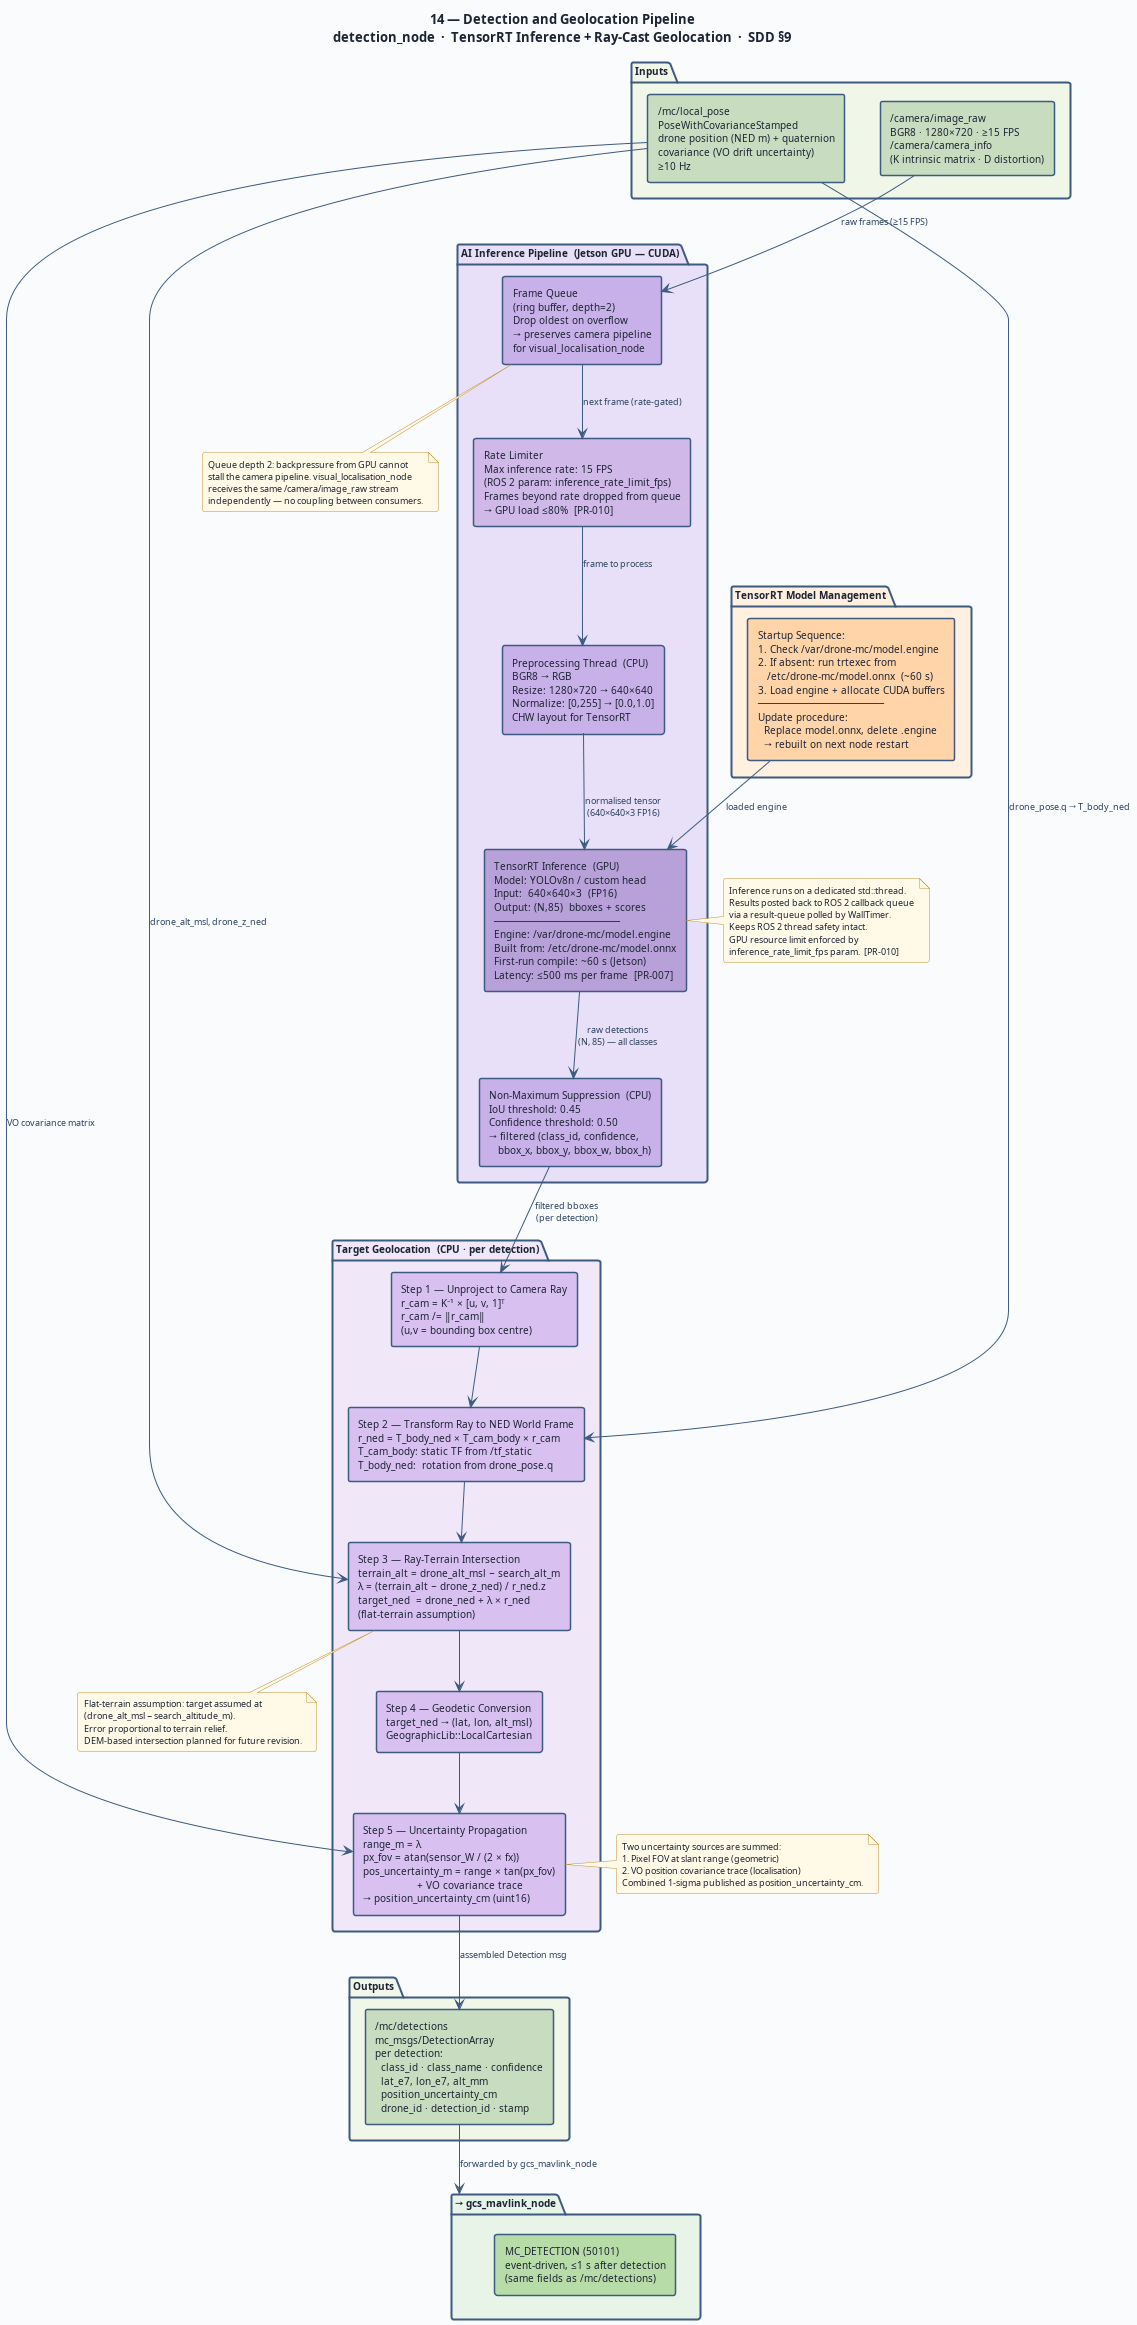

The diagram above was rendered by PlantUML. Its source (embedded in the PNG):
@startuml 14-sdd-detection-pipeline
' ─────────────────────────────────────────────────────────────
' Diagram 14: Detection and Geolocation Pipeline
' SDD §9 — detection_node
' MC-SDD-001
' ─────────────────────────────────────────────────────────────

title "14 — Detection and Geolocation Pipeline\ndetection_node  ·  TensorRT Inference + Ray-Cast Geolocation  ·  SDD §9"

skinparam BackgroundColor #FAFBFC
skinparam DefaultFontColor #1C2334
skinparam DefaultFontSize 10
skinparam TitleFontSize 13
skinparam TitleFontStyle bold
skinparam shadowing false
skinparam RoundCorner 5

skinparam rectangle {
  BorderColor #3D5A80
  BorderThickness 1.5
  FontSize 10
}

skinparam component {
  BorderColor #3D5A80
  BorderThickness 1.5
  FontSize 10
}

skinparam package {
  BackgroundColor #F4F8FF
  BorderColor #3D5A80
  BorderThickness 2
  FontSize 10
  FontStyle bold
}

skinparam note {
  BackgroundColor #FFFAE8
  BorderColor #C09030
  FontSize 9
}

skinparam arrow {
  Color #3D5A80
  FontColor #2A4060
  FontSize 9
}

' ═══════════════════════════════════════════════════
' INPUTS
' ═══════════════════════════════════════════════════

package "Inputs" as INPUTS #F0F6E8 {
  rectangle "/camera/image_raw\nBGR8 · 1280×720 · ≥15 FPS\n/camera/camera_info\n(K intrinsic matrix · D distortion)" as CAM_IN #C8DCC0
  rectangle "/mc/local_pose\nPoseWithCovarianceStamped\ndrone position (NED m) + quaternion\ncovariance (VO drift uncertainty)\n≥10 Hz" as POSE_IN #C8DCC0
}

' ═══════════════════════════════════════════════════
' INFERENCE PIPELINE (Jetson GPU)
' ═══════════════════════════════════════════════════

package "AI Inference Pipeline  (Jetson GPU — CUDA)" as GPU #E8E0F8 {

  rectangle "Frame Queue\n(ring buffer, depth=2)\nDrop oldest on overflow\n→ preserves camera pipeline\nfor visual_localisation_node" as FQUEUE #C8B0E8

  rectangle "Preprocessing Thread  (CPU)\nBGR8 → RGB\nResize: 1280×720 → 640×640\nNormalize: [0,255] → [0.0,1.0]\nCHW layout for TensorRT" as PREPROC #C8B0E8

  rectangle "TensorRT Inference  (GPU)\nModel: YOLOv8n / custom head\nInput:  640×640×3  (FP16)\nOutput: (N,85)  bboxes + scores\n─────────────────────\nEngine: /var/drone-mc/model.engine\nBuilt from: /etc/drone-mc/model.onnx\nFirst-run compile: ~60 s (Jetson)\nLatency: ≤500 ms per frame  [PR-007]" as TRT #B8A0D8

  rectangle "Non-Maximum Suppression  (CPU)\nIoU threshold: 0.45\nConfidence threshold: 0.50\n→ filtered (class_id, confidence,\n   bbox_x, bbox_y, bbox_w, bbox_h)" as NMS #C8B0E8

  rectangle "Rate Limiter\nMax inference rate: 15 FPS\n(ROS 2 param: inference_rate_limit_fps)\nFrames beyond rate dropped from queue\n→ GPU load ≤80%  [PR-010]" as RLIM #D0B8E8
}

' ═══════════════════════════════════════════════════
' GEOLOCATION
' ═══════════════════════════════════════════════════

package "Target Geolocation  (CPU · per detection)" as GEO #F0E8F8 {

  rectangle "Step 1 — Unproject to Camera Ray\nr_cam = K⁻¹ × [u, v, 1]ᵀ\nr_cam /= ‖r_cam‖\n(u,v = bounding box centre)" as UNPROJ #D8C0F0

  rectangle "Step 2 — Transform Ray to NED World Frame\nr_ned = T_body_ned × T_cam_body × r_cam\nT_cam_body: static TF from /tf_static\nT_body_ned:  rotation from drone_pose.q" as TFRAY #D8C0F0

  rectangle "Step 3 — Ray-Terrain Intersection\nterrain_alt = drone_alt_msl − search_alt_m\nλ = (terrain_alt − drone_z_ned) / r_ned.z\ntarget_ned  = drone_ned + λ × r_ned\n(flat-terrain assumption)" as INTERSECT #D8C0F0

  rectangle "Step 4 — Geodetic Conversion\ntarget_ned → (lat, lon, alt_msl)\nGeographicLib::LocalCartesian" as GEODETIC #D8C0F0

  rectangle "Step 5 — Uncertainty Propagation\nrange_m = λ\npx_fov = atan(sensor_W / (2 × fx))\npos_uncertainty_m = range × tan(px_fov)\n                  + VO covariance trace\n→ position_uncertainty_cm (uint16)" as UNCERT #D8C0F0
}

' ═══════════════════════════════════════════════════
' MODEL MANAGEMENT
' ═══════════════════════════════════════════════════

package "TensorRT Model Management" as MODELM #FFF0E0 {
  rectangle "Startup Sequence:\n1. Check /var/drone-mc/model.engine\n2. If absent: run trtexec from\n   /etc/drone-mc/model.onnx  (~60 s)\n3. Load engine + allocate CUDA buffers\n─────────────────────\nUpdate procedure:\n  Replace model.onnx, delete .engine\n  → rebuilt on next node restart" as MGMT #FFD4A8
}

' ═══════════════════════════════════════════════════
' OUTPUTS
' ═══════════════════════════════════════════════════

package "Outputs" as OUTPUTS #F0F6E8 {
  rectangle "/mc/detections\nmc_msgs/DetectionArray\nper detection:\n  class_id · class_name · confidence\n  lat_e7, lon_e7, alt_mm\n  position_uncertainty_cm\n  drone_id · detection_id · stamp" as DETOUT #C8DCC0
}

package "→ gcs_mavlink_node" as GCSOUT #E8F4E8 {
  rectangle "MC_DETECTION (50101)\nevent-driven, ≤1 s after detection\n(same fields as /mc/detections)" as MAVDET #B8DCA8
}

' ═══════════════════════════════════════════════════
' FLOW
' ═══════════════════════════════════════════════════

CAM_IN  --> FQUEUE   : raw frames (≥15 FPS)
FQUEUE  --> RLIM     : next frame (rate-gated)
RLIM    --> PREPROC  : frame to process
PREPROC --> TRT      : normalised tensor\n(640×640×3 FP16)
TRT     --> NMS      : raw detections\n(N, 85) — all classes
NMS     --> UNPROJ   : filtered bboxes\n(per detection)

POSE_IN --> TFRAY    : drone_pose.q → T_body_ned
POSE_IN --> INTERSECT : drone_alt_msl, drone_z_ned
POSE_IN --> UNCERT    : VO covariance matrix

UNPROJ    --> TFRAY
TFRAY     --> INTERSECT
INTERSECT --> GEODETIC
GEODETIC  --> UNCERT
UNCERT    --> DETOUT  : assembled Detection msg

DETOUT    --> GCSOUT  : forwarded by gcs_mavlink_node

MGMT     --> TRT      : loaded engine

' ═══════════════════════════════════════════════════
' NOTES
' ═══════════════════════════════════════════════════

note bottom of FQUEUE
  Queue depth 2: backpressure from GPU cannot
  stall the camera pipeline. visual_localisation_node
  receives the same /camera/image_raw stream
  independently — no coupling between consumers.
end note

note right of TRT
  Inference runs on a dedicated std::thread.
  Results posted back to ROS 2 callback queue
  via a result-queue polled by WallTimer.
  Keeps ROS 2 thread safety intact.
  GPU resource limit enforced by
  inference_rate_limit_fps param.  [PR-010]
end note

note bottom of INTERSECT
  Flat-terrain assumption: target assumed at
  (drone_alt_msl − search_altitude_m).
  Error proportional to terrain relief.
  DEM-based intersection planned for future revision.
end note

note right of UNCERT
  Two uncertainty sources are summed:
  1. Pixel FOV at slant range (geometric)
  2. VO position covariance trace (localisation)
  Combined 1-sigma published as position_uncertainty_cm.
end note

@enduml